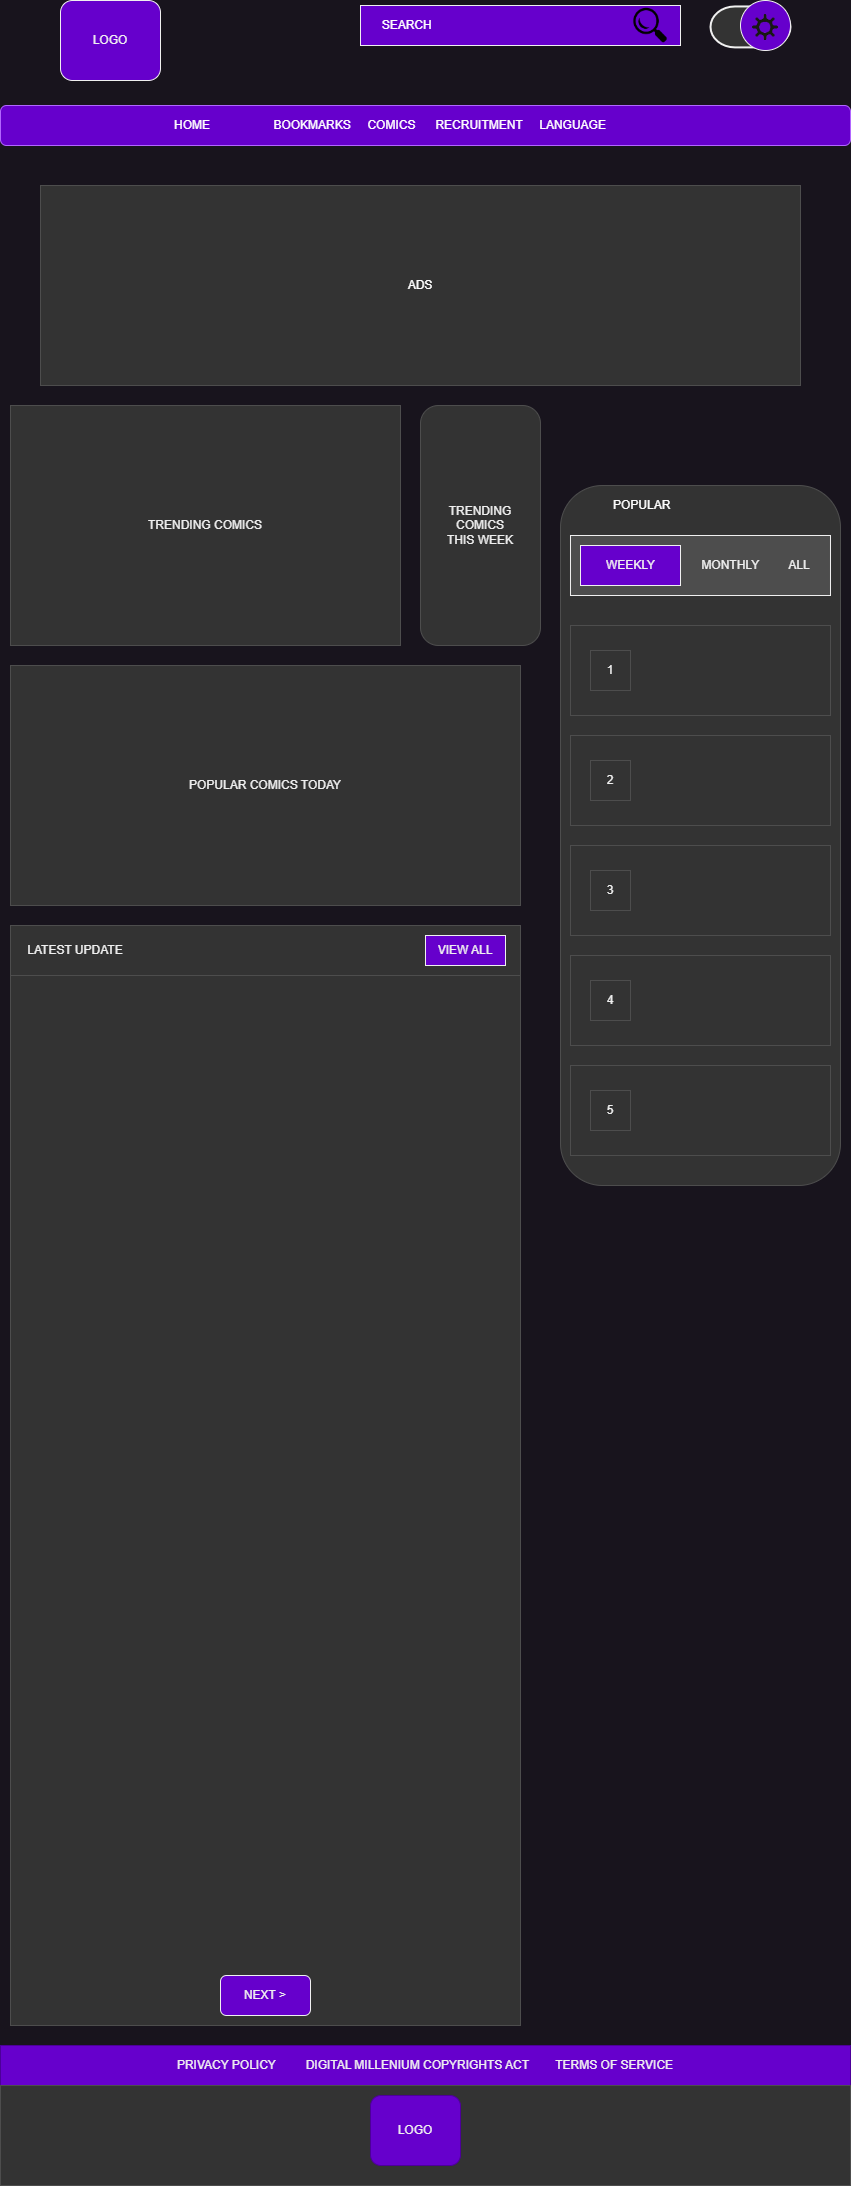

The diagram above was exported from draw.io. Its source (the exported page's mxGraphModel, read from the mxfile embedded in the PNG):
<mxGraphModel dx="1290" dy="665" grid="1" gridSize="10" guides="1" tooltips="1" connect="1" arrows="1" fold="1" page="1" pageScale="1" pageWidth="850" pageHeight="1100" math="0" shadow="0">
  <root>
    <mxCell id="0" />
    <mxCell id="1" parent="0" />
    <mxCell id="_YxRiSMD9PA5Is3Y-GW6-2" value="LOGO" style="rounded=1;whiteSpace=wrap;html=1;fillColor=#6600CC;" vertex="1" parent="1">
      <mxGeometry x="60" y="15" width="100" height="80" as="geometry" />
    </mxCell>
    <mxCell id="_YxRiSMD9PA5Is3Y-GW6-5" value="&lt;font color=&quot;#ffffff&quot;&gt;SEARCH&lt;/font&gt;&amp;nbsp; &amp;nbsp; &amp;nbsp; &amp;nbsp; &amp;nbsp; &amp;nbsp; &amp;nbsp; &amp;nbsp; &amp;nbsp; &amp;nbsp; &amp;nbsp; &amp;nbsp; &amp;nbsp; &amp;nbsp; &amp;nbsp; &amp;nbsp; &amp;nbsp; &amp;nbsp; &amp;nbsp; &amp;nbsp; &amp;nbsp; &amp;nbsp; &amp;nbsp; &amp;nbsp; &amp;nbsp; &amp;nbsp; &amp;nbsp; &amp;nbsp; &amp;nbsp; &amp;nbsp; &amp;nbsp; &amp;nbsp; &amp;nbsp; &amp;nbsp;&amp;nbsp;" style="rounded=0;whiteSpace=wrap;html=1;fillColor=#6600CC;" vertex="1" parent="1">
      <mxGeometry x="360" y="20" width="320" height="40" as="geometry" />
    </mxCell>
    <mxCell id="_YxRiSMD9PA5Is3Y-GW6-8" value="" style="shape=image;verticalLabelPosition=bottom;labelBackgroundColor=default;verticalAlign=top;aspect=fixed;imageAspect=0;image=https://o.remove.bg/downloads/ca936d0d-8afb-48f7-a867-89a5d8568adb/image-removebg-preview.png;strokeColor=#999999;" vertex="1" parent="1">
      <mxGeometry x="630" y="20.950000000000045" width="40" height="38.09" as="geometry" />
    </mxCell>
    <mxCell id="_YxRiSMD9PA5Is3Y-GW6-9" value="&lt;font color=&quot;#ffffff&quot;&gt;HOME&amp;nbsp; &amp;nbsp; &amp;nbsp; &amp;nbsp; &amp;nbsp; &amp;nbsp; &amp;nbsp; &amp;nbsp; &amp;nbsp; &amp;nbsp;BOOKMARKS&amp;nbsp; &amp;nbsp; &amp;nbsp;COMICS&amp;nbsp; &amp;nbsp; &amp;nbsp; RECRUITMENT&amp;nbsp; &amp;nbsp; &amp;nbsp;LANGUAGE&lt;/font&gt;&amp;nbsp; &amp;nbsp; &amp;nbsp; &amp;nbsp; &amp;nbsp; &amp;nbsp; &amp;nbsp; &amp;nbsp; &amp;nbsp; &amp;nbsp; &amp;nbsp;" style="rounded=1;whiteSpace=wrap;html=1;strokeColor=#B266FF;fillColor=#6600CC;" vertex="1" parent="1">
      <mxGeometry y="120" width="850" height="40" as="geometry" />
    </mxCell>
    <mxCell id="_YxRiSMD9PA5Is3Y-GW6-10" value="" style="strokeWidth=2;html=1;shape=mxgraph.flowchart.terminator;whiteSpace=wrap;fillColor=#333333;" vertex="1" parent="1">
      <mxGeometry x="710" y="20.95" width="80" height="40.95" as="geometry" />
    </mxCell>
    <mxCell id="_YxRiSMD9PA5Is3Y-GW6-13" value="" style="verticalLabelPosition=bottom;verticalAlign=top;html=1;shape=mxgraph.flowchart.on-page_reference;fillColor=#6600CC;" vertex="1" parent="1">
      <mxGeometry x="740" y="15" width="50" height="50" as="geometry" />
    </mxCell>
    <mxCell id="_YxRiSMD9PA5Is3Y-GW6-14" value="" style="shape=image;verticalLabelPosition=bottom;labelBackgroundColor=default;verticalAlign=top;aspect=fixed;imageAspect=0;image=https://o.remove.bg/downloads/66d289b3-7eaf-4185-89c3-ebe25d02157b/image-removebg-preview.png;" vertex="1" parent="1">
      <mxGeometry x="742.3" y="25.04" width="45.39" height="34" as="geometry" />
    </mxCell>
    <mxCell id="_YxRiSMD9PA5Is3Y-GW6-16" value="&lt;font color=&quot;#ffffff&quot;&gt;ADS&lt;/font&gt;" style="rounded=0;whiteSpace=wrap;html=1;fillColor=#333333;strokeColor=#4D4D4D;" vertex="1" parent="1">
      <mxGeometry x="40" y="200" width="760" height="200" as="geometry" />
    </mxCell>
    <mxCell id="_YxRiSMD9PA5Is3Y-GW6-17" value="" style="rounded=1;whiteSpace=wrap;html=1;fillColor=#333333;strokeColor=#4D4D4D;" vertex="1" parent="1">
      <mxGeometry x="560" y="500" width="280" height="700" as="geometry" />
    </mxCell>
    <mxCell id="_YxRiSMD9PA5Is3Y-GW6-18" value="&lt;font color=&quot;#ffffff&quot;&gt;&amp;nbsp; POPULAR&amp;nbsp; &amp;nbsp; &amp;nbsp; &amp;nbsp; &amp;nbsp; &amp;nbsp; &amp;nbsp; &amp;nbsp; &amp;nbsp; &amp;nbsp; &amp;nbsp; &amp;nbsp; &amp;nbsp; &amp;nbsp; &amp;nbsp; &amp;nbsp; &amp;nbsp; &amp;nbsp; &amp;nbsp; &amp;nbsp; &amp;nbsp; &amp;nbsp;&lt;/font&gt;" style="rounded=0;whiteSpace=wrap;html=1;fillColor=#333333;strokeColor=#333333;" vertex="1" parent="1">
      <mxGeometry x="605" y="510" width="210" height="20" as="geometry" />
    </mxCell>
    <mxCell id="_YxRiSMD9PA5Is3Y-GW6-19" value="TRENDING COMICS" style="rounded=0;whiteSpace=wrap;html=1;fillColor=#333333;strokeColor=#4D4D4D;" vertex="1" parent="1">
      <mxGeometry x="10" y="420" width="390" height="240" as="geometry" />
    </mxCell>
    <mxCell id="_YxRiSMD9PA5Is3Y-GW6-22" value="" style="verticalLabelPosition=bottom;verticalAlign=top;html=1;shape=mxgraph.basic.rect;fillColor2=none;strokeWidth=1;size=20;indent=5;fillColor=#333333;strokeColor=#4D4D4D;" vertex="1" parent="1">
      <mxGeometry x="10" y="940" width="510" height="1100" as="geometry" />
    </mxCell>
    <mxCell id="_YxRiSMD9PA5Is3Y-GW6-23" value="TRENDING&lt;br&gt;COMICS&lt;br&gt;THIS WEEK" style="rounded=1;whiteSpace=wrap;html=1;fillColor=#333333;strokeColor=#4D4D4D;" vertex="1" parent="1">
      <mxGeometry x="420" y="420" width="120" height="240" as="geometry" />
    </mxCell>
    <mxCell id="_YxRiSMD9PA5Is3Y-GW6-24" value="POPULAR COMICS TODAY" style="rounded=0;whiteSpace=wrap;html=1;fillColor=#333333;strokeColor=#4D4D4D;" vertex="1" parent="1">
      <mxGeometry x="10" y="680" width="510" height="240" as="geometry" />
    </mxCell>
    <mxCell id="_YxRiSMD9PA5Is3Y-GW6-25" value="PRIVACY POLICY&amp;nbsp; &amp;nbsp; &amp;nbsp; &amp;nbsp; &amp;nbsp;DIGITAL MILLENIUM COPYRIGHTS ACT&amp;nbsp; &amp;nbsp; &amp;nbsp; &amp;nbsp; TERMS OF SERVICE" style="rounded=0;whiteSpace=wrap;html=1;fillColor=#6600CC;strokeColor=#4C0099;" vertex="1" parent="1">
      <mxGeometry y="2060" width="850" height="40" as="geometry" />
    </mxCell>
    <mxCell id="_YxRiSMD9PA5Is3Y-GW6-26" value="" style="rounded=0;whiteSpace=wrap;html=1;fillColor=#333333;strokeColor=#4D4D4D;" vertex="1" parent="1">
      <mxGeometry y="2100" width="850" height="100" as="geometry" />
    </mxCell>
    <mxCell id="_YxRiSMD9PA5Is3Y-GW6-27" value="LOGO" style="rounded=1;whiteSpace=wrap;html=1;fillColor=#6600CC;strokeColor=#4C0099;" vertex="1" parent="1">
      <mxGeometry x="370" y="2110" width="90" height="70" as="geometry" />
    </mxCell>
    <mxCell id="_YxRiSMD9PA5Is3Y-GW6-29" value="NEXT &amp;gt;" style="rounded=1;whiteSpace=wrap;html=1;fillColor=#6600CC;" vertex="1" parent="1">
      <mxGeometry x="220" y="1990" width="90" height="40" as="geometry" />
    </mxCell>
    <mxCell id="_YxRiSMD9PA5Is3Y-GW6-32" value="" style="verticalLabelPosition=bottom;verticalAlign=top;html=1;shape=mxgraph.basic.rect;fillColor2=none;strokeWidth=1;size=20;indent=5;fillColor=#4D4D4D;" vertex="1" parent="1">
      <mxGeometry x="569.99" y="550" width="260" height="60" as="geometry" />
    </mxCell>
    <mxCell id="_YxRiSMD9PA5Is3Y-GW6-33" value="MONTHLY&amp;nbsp; &amp;nbsp; &amp;nbsp; &amp;nbsp; &amp;nbsp;ALL" style="text;html=1;align=center;verticalAlign=middle;resizable=0;points=[];autosize=1;strokeColor=none;fillColor=none;" vertex="1" parent="1">
      <mxGeometry x="690" y="565" width="130" height="30" as="geometry" />
    </mxCell>
    <mxCell id="_YxRiSMD9PA5Is3Y-GW6-34" value="" style="verticalLabelPosition=bottom;verticalAlign=top;html=1;shape=mxgraph.basic.rect;fillColor2=none;strokeWidth=1;size=20;indent=5;fillColor=#6600CC;" vertex="1" parent="1">
      <mxGeometry x="580" y="560" width="100" height="40" as="geometry" />
    </mxCell>
    <mxCell id="_YxRiSMD9PA5Is3Y-GW6-35" value="WEEKLY" style="text;html=1;align=center;verticalAlign=middle;resizable=0;points=[];autosize=1;strokeColor=none;fillColor=none;" vertex="1" parent="1">
      <mxGeometry x="595" y="565" width="70" height="30" as="geometry" />
    </mxCell>
    <mxCell id="_YxRiSMD9PA5Is3Y-GW6-37" value="" style="rounded=0;whiteSpace=wrap;html=1;strokeColor=#4D4D4D;fillColor=#333333;" vertex="1" parent="1">
      <mxGeometry x="570" y="640" width="260" height="90" as="geometry" />
    </mxCell>
    <mxCell id="_YxRiSMD9PA5Is3Y-GW6-38" value="1" style="rounded=0;whiteSpace=wrap;html=1;fillColor=#333333;strokeColor=#4D4D4D;" vertex="1" parent="1">
      <mxGeometry x="590" y="665" width="40" height="40" as="geometry" />
    </mxCell>
    <mxCell id="_YxRiSMD9PA5Is3Y-GW6-39" value="" style="rounded=0;whiteSpace=wrap;html=1;strokeColor=#4D4D4D;fillColor=#333333;" vertex="1" parent="1">
      <mxGeometry x="570" y="750" width="260" height="90" as="geometry" />
    </mxCell>
    <mxCell id="_YxRiSMD9PA5Is3Y-GW6-40" value="" style="rounded=0;whiteSpace=wrap;html=1;strokeColor=#4D4D4D;fillColor=#333333;" vertex="1" parent="1">
      <mxGeometry x="570" y="860" width="260" height="90" as="geometry" />
    </mxCell>
    <mxCell id="_YxRiSMD9PA5Is3Y-GW6-41" value="" style="rounded=0;whiteSpace=wrap;html=1;strokeColor=#4D4D4D;fillColor=#333333;" vertex="1" parent="1">
      <mxGeometry x="569.99" y="970" width="260" height="90" as="geometry" />
    </mxCell>
    <mxCell id="_YxRiSMD9PA5Is3Y-GW6-42" value="2" style="rounded=0;whiteSpace=wrap;html=1;fillColor=#333333;strokeColor=#4D4D4D;" vertex="1" parent="1">
      <mxGeometry x="590" y="775" width="40" height="40" as="geometry" />
    </mxCell>
    <mxCell id="_YxRiSMD9PA5Is3Y-GW6-44" value="3" style="rounded=0;whiteSpace=wrap;html=1;fillColor=#333333;strokeColor=#4D4D4D;" vertex="1" parent="1">
      <mxGeometry x="589.99" y="885" width="40" height="40" as="geometry" />
    </mxCell>
    <mxCell id="_YxRiSMD9PA5Is3Y-GW6-45" value="4" style="rounded=0;whiteSpace=wrap;html=1;fillColor=#333333;strokeColor=#4D4D4D;" vertex="1" parent="1">
      <mxGeometry x="590" y="995" width="40" height="40" as="geometry" />
    </mxCell>
    <mxCell id="_YxRiSMD9PA5Is3Y-GW6-46" value="" style="rounded=0;whiteSpace=wrap;html=1;strokeColor=#4D4D4D;fillColor=#333333;" vertex="1" parent="1">
      <mxGeometry x="569.99" y="1080" width="260" height="90" as="geometry" />
    </mxCell>
    <mxCell id="_YxRiSMD9PA5Is3Y-GW6-47" value="5" style="rounded=0;whiteSpace=wrap;html=1;fillColor=#333333;strokeColor=#4D4D4D;" vertex="1" parent="1">
      <mxGeometry x="590" y="1105" width="40" height="40" as="geometry" />
    </mxCell>
    <mxCell id="_YxRiSMD9PA5Is3Y-GW6-48" value="LATEST UPDATE&amp;nbsp; &amp;nbsp; &amp;nbsp; &amp;nbsp; &amp;nbsp; &amp;nbsp; &amp;nbsp; &amp;nbsp; &amp;nbsp; &amp;nbsp; &amp;nbsp; &amp;nbsp; &amp;nbsp; &amp;nbsp; &amp;nbsp; &amp;nbsp; &amp;nbsp; &amp;nbsp; &amp;nbsp; &amp;nbsp; &amp;nbsp; &amp;nbsp; &amp;nbsp; &amp;nbsp; &amp;nbsp; &amp;nbsp; &amp;nbsp; &amp;nbsp; &amp;nbsp; &amp;nbsp; &amp;nbsp; &amp;nbsp; &amp;nbsp; &amp;nbsp; &amp;nbsp; &amp;nbsp; &amp;nbsp; &amp;nbsp; &amp;nbsp; &amp;nbsp; &amp;nbsp; &amp;nbsp; &amp;nbsp; &amp;nbsp; &amp;nbsp; &amp;nbsp; &amp;nbsp; &amp;nbsp; &amp;nbsp; &amp;nbsp; &amp;nbsp; &amp;nbsp; &amp;nbsp; &amp;nbsp; &amp;nbsp; &amp;nbsp; &amp;nbsp;&amp;nbsp;" style="rounded=0;whiteSpace=wrap;html=1;fillColor=#333333;strokeColor=#4D4D4D;" vertex="1" parent="1">
      <mxGeometry x="10" y="940" width="510" height="50" as="geometry" />
    </mxCell>
    <mxCell id="_YxRiSMD9PA5Is3Y-GW6-49" value="VIEW ALL" style="rounded=0;whiteSpace=wrap;html=1;fillColor=#6600CC;" vertex="1" parent="1">
      <mxGeometry x="425" y="950" width="80" height="30" as="geometry" />
    </mxCell>
  </root>
</mxGraphModel>